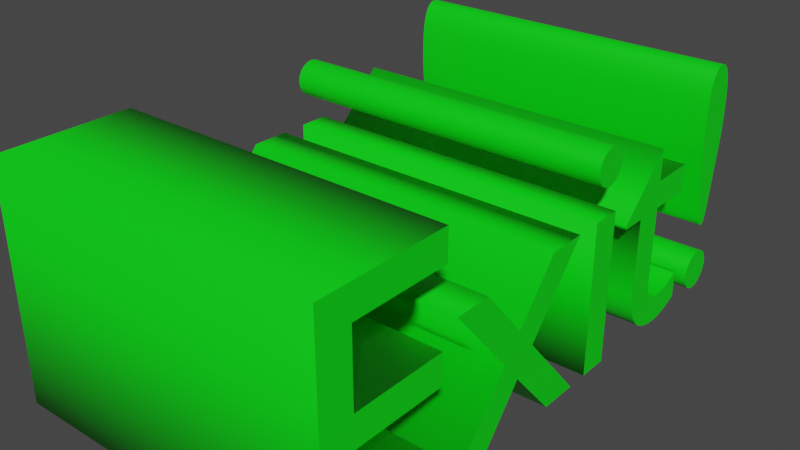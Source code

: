 # Source: Exit.blend  (saved by Blender 2.80.75; exported with 4.5.12 LTS)
import bpy
from mathutils import Matrix  # noqa: F401  (used for matrix-valued properties, if any)

bpy.ops.wm.read_factory_settings(use_empty=True)
scene = bpy.context.scene
scene.name = 'Scene'

# ---- collections
col_collection = bpy.data.collections.new('Collection'); scene.collection.children.link(col_collection)

# ---- materials (node trees are filled in below, after node groups)
mat_material_001 = bpy.data.materials.new('Material.001')
mat_material_001.use_transparent_shadow = False

# ---- material node trees
mat_material_001.use_nodes = True; mat_material_001.node_tree.nodes.clear()
_N = mat_material_001.node_tree.nodes; _L = mat_material_001.node_tree.links
n0 = _N.new('ShaderNodeOutputMaterial'); n0.name = 'Material Output'; n0.location = (300, 300)
n1 = _N.new('ShaderNodeBsdfPrincipled'); n1.name = 'Principled BSDF'; n1.location = (10, 300)
n1.distribution = 'GGX'
n1.subsurface_method = 'BURLEY'
n1.inputs[0].default_value = (0.0, 0.8, 0.005704, 1.0)
n1.inputs[3].default_value = 1.45
n1.inputs[27].default_value = (0.0, 0.0, 0.0, 1.0)
n1.inputs[28].default_value = 1.0
_L.new(n1.outputs[0], n0.inputs[0])
n0.is_active_output = True

# ---- world
world_world = bpy.data.worlds.new('World'); scene.world = world_world
world_world.use_nodes = True; world_world.node_tree.nodes.clear()
_N = world_world.node_tree.nodes; _L = world_world.node_tree.links
n0 = _N.new('ShaderNodeOutputWorld'); n0.name = 'World Output'; n0.location = (300, 300)
n1 = _N.new('ShaderNodeBackground'); n1.name = 'Background'; n1.location = (10, 300)
n1.inputs[0].default_value = (0.05088, 0.05088, 0.05088, 1.0)
_L.new(n1.outputs[0], n0.inputs[0])
n0.is_active_output = True
world_world.color = (0.05088, 0.05088, 0.05088)
world_world.use_sun_shadow = False
world_world.sun_shadow_jitter_overblur = 0.0

# ---- curves / text
txt_exit = bpy.data.curves.new('Exit', 'FONT')
txt_exit.dimensions = '2D'
txt_exit.body = 'Exit!'
txt_exit.materials.append(mat_material_001)
txt_exit.materials.append(None)
txt_exit.use_path_clamp = True
txt_exit.extrude = 0.5

# ---- objects
ob_exit = bpy.data.objects.new('Exit', txt_exit)

# ---- transforms, parenting, visibility, modifiers, constraints
ob_exit.location = (0.0, 0.0, 0.0)
ob_exit.rotation_euler = (1.571, 0.0, 1.571)
ob_exit.lineart.crease_threshold = 0.0

# ---- collection membership
col_collection.objects.link(ob_exit)

# ---- scene / render settings (as saved in the file)
scene.frame_start = 1; scene.frame_end = 250; scene.frame_set(1)
scene.render.engine = 'BLENDER_EEVEE_NEXT'
scene.cycles.use_denoising = False
scene.cycles.samples = 128
scene.cycles.sampling_pattern = 'TABULATED_SOBOL'
scene.cycles.use_adaptive_sampling = False
scene.cycles.use_light_tree = False
scene.view_settings.view_transform = 'Filmic'
bpy.context.view_layer.update()

# ---- added for rendering (the .blend has no active camera and no usable light): camera, sun
cam_auto = bpy.data.cameras.new('AutoCamera')
cam_auto.lens = 50.0
cam_auto.sensor_width = 36.0
cam_auto.clip_end = 1000.0
ob_auto_camera = bpy.data.objects.new('AutoCamera', cam_auto)
scene.collection.objects.link(ob_auto_camera)
ob_auto_camera.location = (1.67793, -1.10202, 1.68335)
ob_auto_camera.rotation_euler = (1.09748, -7.21219e-08, 0.694738)
scene.camera = ob_auto_camera
light_auto_sun = bpy.data.lights.new('AutoSun', 'SUN')
light_auto_sun.energy = 3.0
light_auto_sun.angle = 0.0523599
ob_auto_sun = bpy.data.objects.new('AutoSun', light_auto_sun)
scene.collection.objects.link(ob_auto_sun)
ob_auto_sun.rotation_euler = (0.872665, 0.174533, 0.523599)
bpy.context.view_layer.update()
